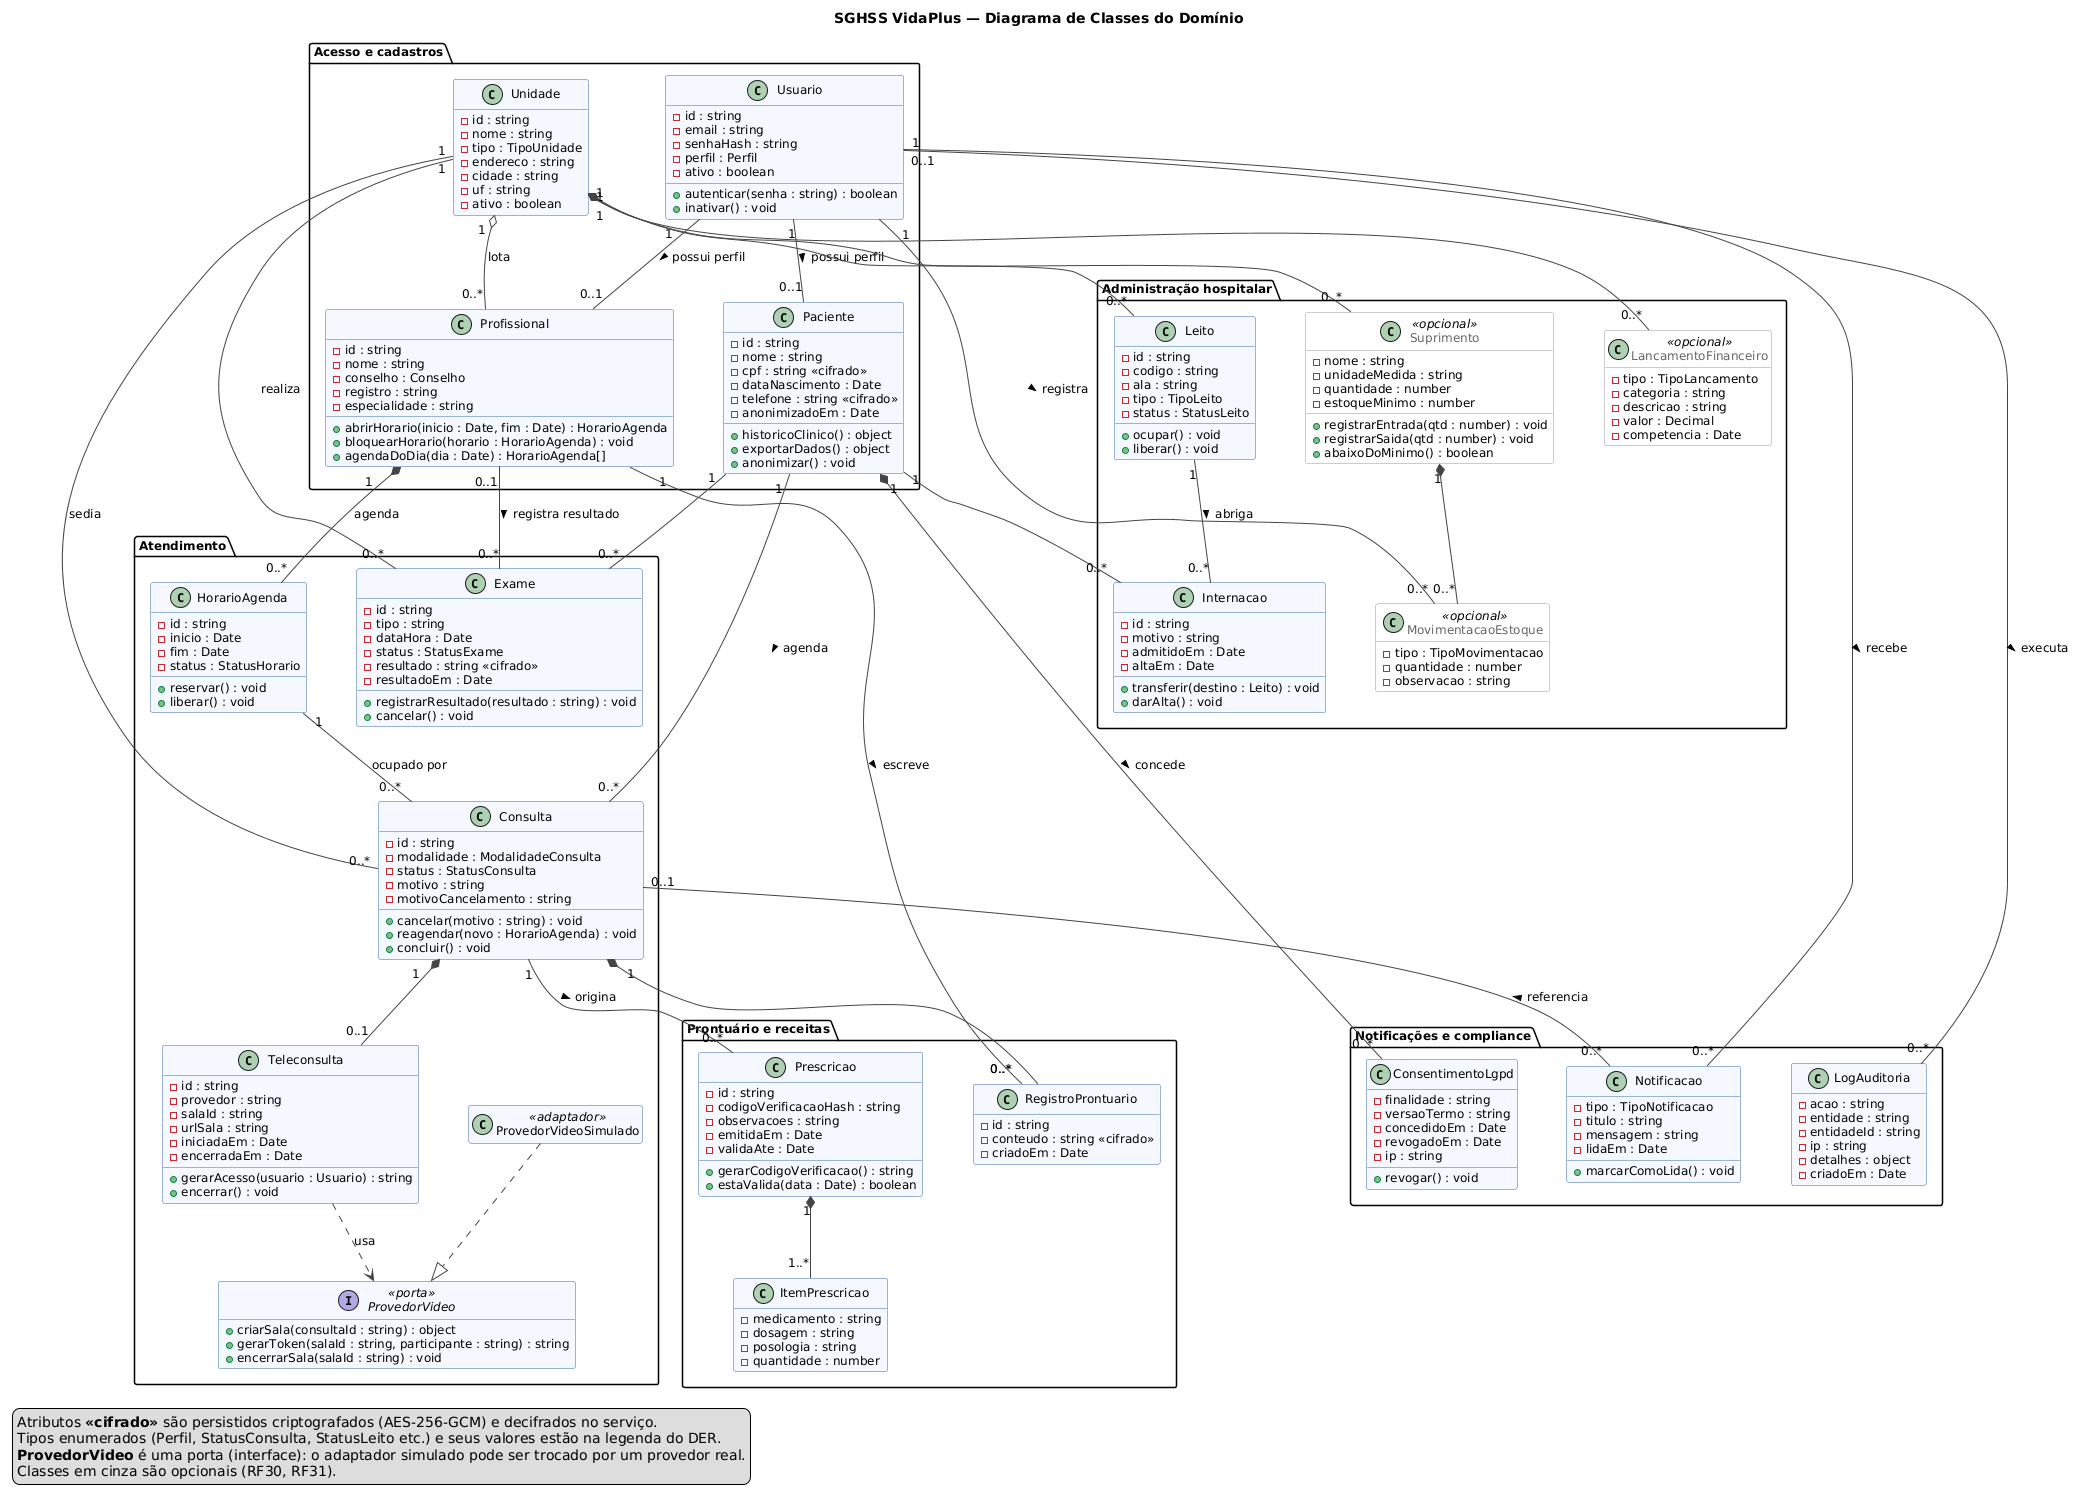

The diagram above was rendered by PlantUML. Its source (embedded in the PNG):
@startuml classes
title SGHSS VidaPlus — Diagrama de Classes do Domínio

hide empty members
skinparam shadowing false
skinparam defaultFontName Arial
skinparam defaultFontSize 12
skinparam nodesep 50
skinparam ranksep 60
skinparam class {
  BackgroundColor #F5F9FF
  BorderColor #3B6EA5
  ArrowColor #444444
}
skinparam class<<opcional>> {
  BackgroundColor #FFFFFF
  BorderColor #999999
  FontColor #666666
}

package "Acesso e cadastros" {
  class Usuario {
    - id : string
    - email : string
    - senhaHash : string
    - perfil : Perfil
    - ativo : boolean
    + autenticar(senha : string) : boolean
    + inativar() : void
  }

  class Unidade {
    - id : string
    - nome : string
    - tipo : TipoUnidade
    - endereco : string
    - cidade : string
    - uf : string
    - ativo : boolean
  }

  class Paciente {
    - id : string
    - nome : string
    - cpf : string <<cifrado>>
    - dataNascimento : Date
    - telefone : string <<cifrado>>
    - anonimizadoEm : Date
    + historicoClinico() : object
    + exportarDados() : object
    + anonimizar() : void
  }

  class Profissional {
    - id : string
    - nome : string
    - conselho : Conselho
    - registro : string
    - especialidade : string
    + abrirHorario(inicio : Date, fim : Date) : HorarioAgenda
    + bloquearHorario(horario : HorarioAgenda) : void
    + agendaDoDia(dia : Date) : HorarioAgenda[]
  }
}

package "Atendimento" {
  class HorarioAgenda {
    - id : string
    - inicio : Date
    - fim : Date
    - status : StatusHorario
    + reservar() : void
    + liberar() : void
  }

  class Consulta {
    - id : string
    - modalidade : ModalidadeConsulta
    - status : StatusConsulta
    - motivo : string
    - motivoCancelamento : string
    + cancelar(motivo : string) : void
    + reagendar(novo : HorarioAgenda) : void
    + concluir() : void
  }

  class Teleconsulta {
    - id : string
    - provedor : string
    - salaId : string
    - urlSala : string
    - iniciadaEm : Date
    - encerradaEm : Date
    + gerarAcesso(usuario : Usuario) : string
    + encerrar() : void
  }

  interface ProvedorVideo <<porta>> {
    + criarSala(consultaId : string) : object
    + gerarToken(salaId : string, participante : string) : string
    + encerrarSala(salaId : string) : void
  }

  class ProvedorVideoSimulado <<adaptador>>

  class Exame {
    - id : string
    - tipo : string
    - dataHora : Date
    - status : StatusExame
    - resultado : string <<cifrado>>
    - resultadoEm : Date
    + registrarResultado(resultado : string) : void
    + cancelar() : void
  }
}

package "Prontuário e receitas" {
  class RegistroProntuario {
    - id : string
    - conteudo : string <<cifrado>>
    - criadoEm : Date
  }

  class Prescricao {
    - id : string
    - codigoVerificacaoHash : string
    - observacoes : string
    - emitidaEm : Date
    - validaAte : Date
    + gerarCodigoVerificacao() : string
    + estaValida(data : Date) : boolean
  }

  class ItemPrescricao {
    - medicamento : string
    - dosagem : string
    - posologia : string
    - quantidade : number
  }
}

package "Administração hospitalar" {
  class Leito {
    - id : string
    - codigo : string
    - ala : string
    - tipo : TipoLeito
    - status : StatusLeito
    + ocupar() : void
    + liberar() : void
  }

  class Internacao {
    - id : string
    - motivo : string
    - admitidoEm : Date
    - altaEm : Date
    + transferir(destino : Leito) : void
    + darAlta() : void
  }

  class Suprimento <<opcional>> {
    - nome : string
    - unidadeMedida : string
    - quantidade : number
    - estoqueMinimo : number
    + registrarEntrada(qtd : number) : void
    + registrarSaida(qtd : number) : void
    + abaixoDoMinimo() : boolean
  }

  class MovimentacaoEstoque <<opcional>> {
    - tipo : TipoMovimentacao
    - quantidade : number
    - observacao : string
  }

  class LancamentoFinanceiro <<opcional>> {
    - tipo : TipoLancamento
    - categoria : string
    - descricao : string
    - valor : Decimal
    - competencia : Date
  }
}

package "Notificações e compliance" {
  class Notificacao {
    - tipo : TipoNotificacao
    - titulo : string
    - mensagem : string
    - lidaEm : Date
    + marcarComoLida() : void
  }

  class LogAuditoria {
    - acao : string
    - entidade : string
    - entidadeId : string
    - ip : string
    - detalhes : object
    - criadoEm : Date
  }

  class ConsentimentoLgpd {
    - finalidade : string
    - versaoTermo : string
    - concedidoEm : Date
    - revogadoEm : Date
    - ip : string
    + revogar() : void
  }
}

' ---------- Associações ----------
Usuario "1" -- "0..1" Paciente : possui perfil >
Usuario "1" -- "0..1" Profissional : possui perfil >
Usuario "1" -- "0..*" Notificacao : recebe >
Usuario "0..1" -- "0..*" LogAuditoria : executa >

Unidade "1" o-- "0..*" Profissional : lota
Unidade "1" *-- "0..*" Leito
Unidade "1" -- "0..*" Consulta : sedia
Unidade "1" -- "0..*" Exame : realiza
Unidade "1" *-- "0..*" Suprimento
Unidade "1" -- "0..*" LancamentoFinanceiro

Profissional "1" *-- "0..*" HorarioAgenda : agenda
HorarioAgenda "1" -- "0..*" Consulta : ocupado por
Paciente "1" -- "0..*" Consulta : agenda >
Consulta "1" *-- "0..1" Teleconsulta
Teleconsulta ..> ProvedorVideo : usa
ProvedorVideoSimulado ..|> ProvedorVideo

Paciente "1" -- "0..*" Exame
Profissional "0..1" -- "0..*" Exame : registra resultado >

Consulta "1" *-- "0..*" RegistroProntuario
Profissional "1" -- "0..*" RegistroProntuario : escreve >
Consulta "1" -- "0..*" Prescricao : origina >
Consulta "0..1" -- "0..*" Notificacao : referencia <
Prescricao "1" *-- "1..*" ItemPrescricao

Paciente "1" -- "0..*" Internacao
Leito "1" -- "0..*" Internacao : abriga >
Suprimento "1" *-- "0..*" MovimentacaoEstoque
Usuario "1" -- "0..*" MovimentacaoEstoque : registra >

Paciente "1" *-- "0..*" ConsentimentoLgpd : concede >

legend bottom left
  Atributos <b><<cifrado>></b> são persistidos criptografados (AES-256-GCM) e decifrados no serviço.
  Tipos enumerados (Perfil, StatusConsulta, StatusLeito etc.) e seus valores estão na legenda do DER.
  <b>ProvedorVideo</b> é uma porta (interface): o adaptador simulado pode ser trocado por um provedor real.
  Classes em cinza são opcionais (RF30, RF31).
endlegend

@enduml